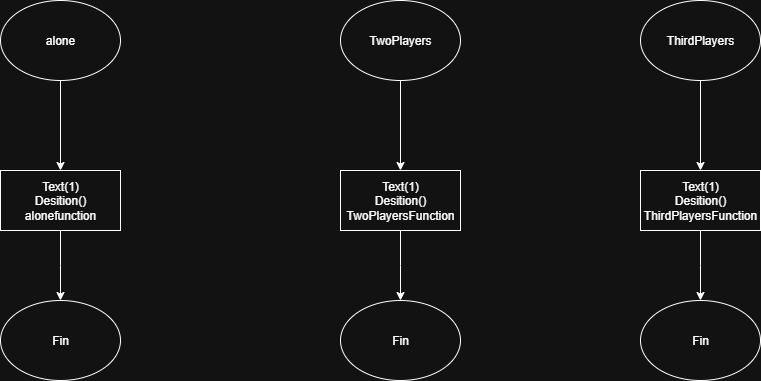

The diagram above was exported from draw.io. Its source (the exported page's mxGraphModel, read from the mxfile embedded in the PNG):
<mxGraphModel dx="784" dy="1136" grid="1" gridSize="10" guides="1" tooltips="1" connect="1" arrows="1" fold="1" page="1" pageScale="1" pageWidth="3000" pageHeight="8000" math="0" shadow="0">
  <root>
    <mxCell id="0" />
    <mxCell id="1" parent="0" />
    <mxCell id="pI6eSO2mBvCAw-gFfDc9-3" value="" style="edgeStyle=orthogonalEdgeStyle;rounded=0;orthogonalLoop=1;jettySize=auto;html=1;" parent="1" source="pI6eSO2mBvCAw-gFfDc9-1" target="pI6eSO2mBvCAw-gFfDc9-2" edge="1">
      <mxGeometry relative="1" as="geometry" />
    </mxCell>
    <mxCell id="pI6eSO2mBvCAw-gFfDc9-1" value="alone" style="ellipse;whiteSpace=wrap;html=1;" parent="1" vertex="1">
      <mxGeometry x="350" y="70" width="120" height="80" as="geometry" />
    </mxCell>
    <mxCell id="pI6eSO2mBvCAw-gFfDc9-5" value="" style="edgeStyle=orthogonalEdgeStyle;rounded=0;orthogonalLoop=1;jettySize=auto;html=1;" parent="1" source="pI6eSO2mBvCAw-gFfDc9-2" edge="1">
      <mxGeometry relative="1" as="geometry">
        <mxPoint x="410" y="370" as="targetPoint" />
      </mxGeometry>
    </mxCell>
    <mxCell id="pI6eSO2mBvCAw-gFfDc9-2" value="Text(1)&lt;div&gt;Desition()&lt;/div&gt;&lt;div&gt;alonefunction&lt;/div&gt;" style="whiteSpace=wrap;html=1;" parent="1" vertex="1">
      <mxGeometry x="350" y="240" width="120" height="60" as="geometry" />
    </mxCell>
    <mxCell id="pI6eSO2mBvCAw-gFfDc9-6" value="Fin" style="ellipse;whiteSpace=wrap;html=1;" parent="1" vertex="1">
      <mxGeometry x="350" y="370" width="120" height="80" as="geometry" />
    </mxCell>
    <mxCell id="pI6eSO2mBvCAw-gFfDc9-7" value="" style="edgeStyle=orthogonalEdgeStyle;rounded=0;orthogonalLoop=1;jettySize=auto;html=1;" parent="1" source="pI6eSO2mBvCAw-gFfDc9-8" target="pI6eSO2mBvCAw-gFfDc9-10" edge="1">
      <mxGeometry relative="1" as="geometry" />
    </mxCell>
    <mxCell id="pI6eSO2mBvCAw-gFfDc9-8" value="TwoPlayers" style="ellipse;whiteSpace=wrap;html=1;" parent="1" vertex="1">
      <mxGeometry x="690" y="70" width="120" height="80" as="geometry" />
    </mxCell>
    <mxCell id="pI6eSO2mBvCAw-gFfDc9-9" value="" style="edgeStyle=orthogonalEdgeStyle;rounded=0;orthogonalLoop=1;jettySize=auto;html=1;" parent="1" source="pI6eSO2mBvCAw-gFfDc9-10" edge="1">
      <mxGeometry relative="1" as="geometry">
        <mxPoint x="750" y="370" as="targetPoint" />
      </mxGeometry>
    </mxCell>
    <mxCell id="pI6eSO2mBvCAw-gFfDc9-10" value="Text(1)&lt;div&gt;Desition()&lt;/div&gt;&lt;div&gt;TwoPlayersFunction&lt;/div&gt;" style="whiteSpace=wrap;html=1;" parent="1" vertex="1">
      <mxGeometry x="690" y="240" width="120" height="60" as="geometry" />
    </mxCell>
    <mxCell id="pI6eSO2mBvCAw-gFfDc9-11" value="Fin" style="ellipse;whiteSpace=wrap;html=1;" parent="1" vertex="1">
      <mxGeometry x="690" y="370" width="120" height="80" as="geometry" />
    </mxCell>
    <mxCell id="pI6eSO2mBvCAw-gFfDc9-12" value="" style="edgeStyle=orthogonalEdgeStyle;rounded=0;orthogonalLoop=1;jettySize=auto;html=1;" parent="1" source="pI6eSO2mBvCAw-gFfDc9-13" target="pI6eSO2mBvCAw-gFfDc9-15" edge="1">
      <mxGeometry relative="1" as="geometry" />
    </mxCell>
    <mxCell id="pI6eSO2mBvCAw-gFfDc9-13" value="ThirdPlayers" style="ellipse;whiteSpace=wrap;html=1;" parent="1" vertex="1">
      <mxGeometry x="990" y="70" width="120" height="80" as="geometry" />
    </mxCell>
    <mxCell id="pI6eSO2mBvCAw-gFfDc9-14" value="" style="edgeStyle=orthogonalEdgeStyle;rounded=0;orthogonalLoop=1;jettySize=auto;html=1;" parent="1" source="pI6eSO2mBvCAw-gFfDc9-15" edge="1">
      <mxGeometry relative="1" as="geometry">
        <mxPoint x="1050" y="370" as="targetPoint" />
      </mxGeometry>
    </mxCell>
    <mxCell id="pI6eSO2mBvCAw-gFfDc9-15" value="Text(1)&lt;div&gt;Desition()&lt;/div&gt;&lt;div&gt;ThirdPlayersFunction&lt;/div&gt;" style="whiteSpace=wrap;html=1;" parent="1" vertex="1">
      <mxGeometry x="990" y="240" width="120" height="60" as="geometry" />
    </mxCell>
    <mxCell id="pI6eSO2mBvCAw-gFfDc9-16" value="Fin" style="ellipse;whiteSpace=wrap;html=1;" parent="1" vertex="1">
      <mxGeometry x="990" y="370" width="120" height="80" as="geometry" />
    </mxCell>
  </root>
</mxGraphModel>